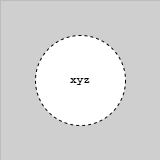

The diagram above was exported from draw.io. Its source (the exported page's mxGraphModel, read from the mxfile embedded in the PNG):
<mxGraphModel dx="5528" dy="-6076" grid="1" gridSize="10" guides="1" tooltips="1" connect="1" arrows="1" fold="1" page="1" pageScale="1" pageWidth="1654" pageHeight="1169" background="#CFCFCF" math="0" shadow="0">
  <root>
    <mxCell id="0" />
    <mxCell id="1" parent="0" />
    <mxCell id="G46-tSZCfBZYrONh_9nJ-37" value="" style="group;strokeColor=#616161;dashed=1;dashPattern=12 12;strokeWidth=0;" parent="1" vertex="1" connectable="0">
      <mxGeometry x="-1960" y="7080" width="160" height="160" as="geometry" />
    </mxCell>
    <mxCell id="WcbV62sDksRO1fUvhthj-11" value="xyz" style="ellipse;whiteSpace=wrap;html=1;aspect=fixed;strokeColor=default;dashed=1;fontSize=11;fontStyle=1;fontFamily=Courier New;" vertex="1" parent="1">
      <mxGeometry x="-1925" y="7115" width="90" height="90" as="geometry" />
    </mxCell>
  </root>
</mxGraphModel>